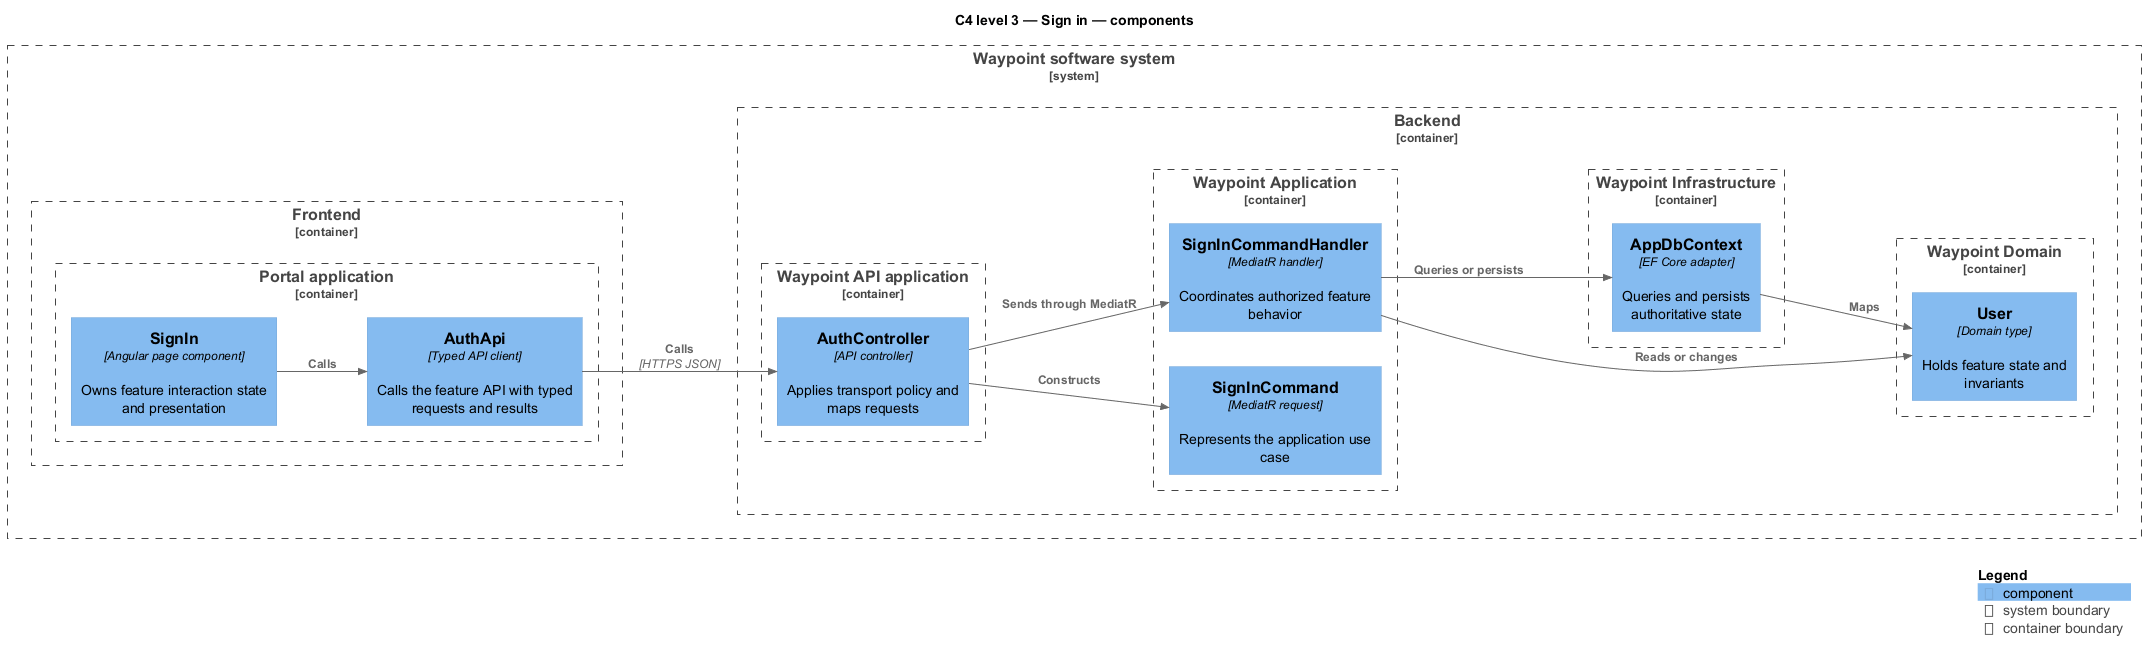

The diagram above was rendered by PlantUML. Its source (embedded in the PNG):
@startuml
!include <C4/C4_Component>
LAYOUT_LEFT_RIGHT()
title C4 level 3 — Sign in — components
System_Boundary(waypoint, "Waypoint software system") {
  Container_Boundary(frontend, "Frontend") {
    Container_Boundary(frontend_app, "Portal application") {
      Component(page, "SignIn", "Angular page component", "Owns feature interaction state and presentation")
      Component(client, "AuthApi", "Typed API client", "Calls the feature API with typed requests and results")
    }
  }
  Container_Boundary(backend, "Backend") {
    Container_Boundary(api_app, "Waypoint API application") {
      Component(controller, "AuthController", "API controller", "Applies transport policy and maps requests")
    }
    Container_Boundary(application, "Waypoint Application") {
      Component(request, "SignInCommand", "MediatR request", "Represents the application use case")
      Component(handler, "SignInCommandHandler", "MediatR handler", "Coordinates authorized feature behavior")
    }
    Container_Boundary(domain, "Waypoint Domain") {
      Component(entity, "User", "Domain type", "Holds feature state and invariants")
    }
    Container_Boundary(infrastructure, "Waypoint Infrastructure") {
      Component(persistence, "AppDbContext", "EF Core adapter", "Queries and persists authoritative state")
    }
  }
}
Rel(page, client, "Calls")
Rel(client, controller, "Calls", "HTTPS JSON")
Rel(controller, request, "Constructs")
Rel(controller, handler, "Sends through MediatR")
Rel(handler, entity, "Reads or changes")
Rel(handler, persistence, "Queries or persists")
Rel(persistence, entity, "Maps")
SHOW_LEGEND()
@enduml